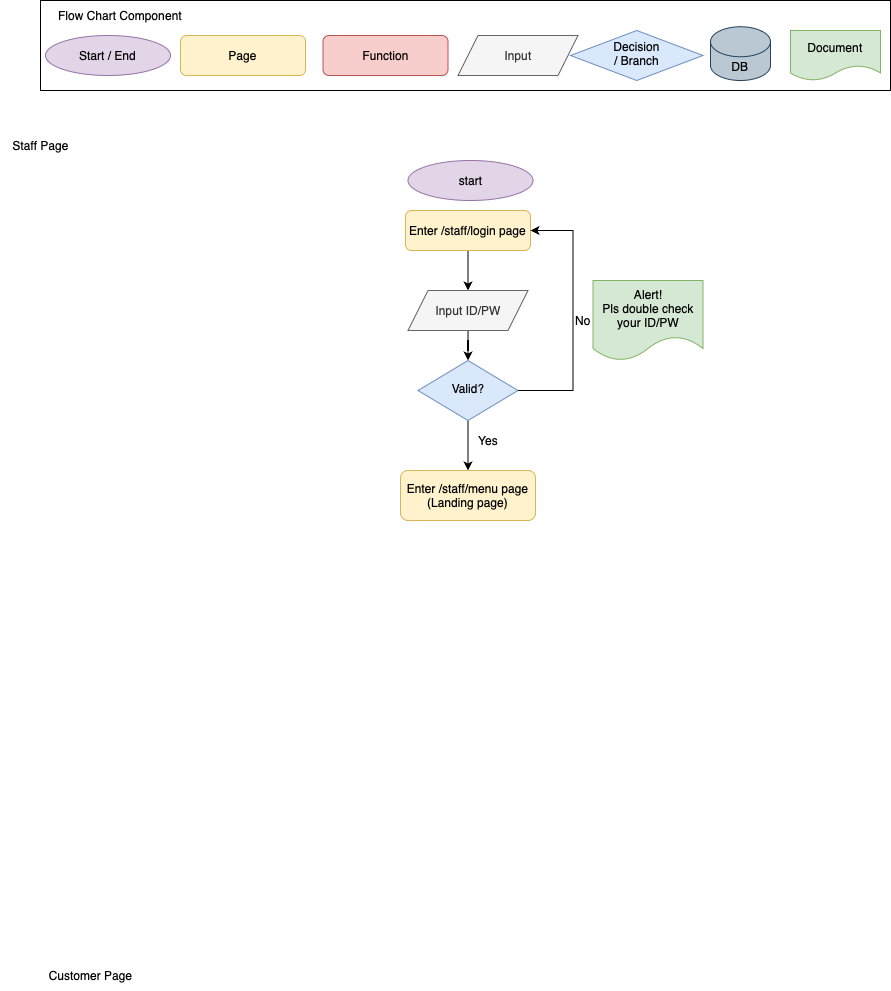

The diagram above was exported from draw.io. Its source (the exported page's mxGraphModel, read from the mxfile embedded in the PNG):
<mxGraphModel dx="1122" dy="1930" grid="1" gridSize="10" guides="1" tooltips="1" connect="1" arrows="1" fold="1" page="1" pageScale="1" pageWidth="827" pageHeight="1169" math="0" shadow="0">
  <root>
    <mxCell id="WIyWlLk6GJQsqaUBKTNV-0" />
    <mxCell id="WIyWlLk6GJQsqaUBKTNV-1" parent="WIyWlLk6GJQsqaUBKTNV-0" />
    <mxCell id="Qe1h2u89oSX8RM9Txa8F-16" value="" style="edgeStyle=orthogonalEdgeStyle;rounded=0;orthogonalLoop=1;jettySize=auto;html=1;" edge="1" parent="WIyWlLk6GJQsqaUBKTNV-1" source="WIyWlLk6GJQsqaUBKTNV-3" target="Qe1h2u89oSX8RM9Txa8F-9">
      <mxGeometry relative="1" as="geometry" />
    </mxCell>
    <mxCell id="WIyWlLk6GJQsqaUBKTNV-3" value="Enter /staff/login page" style="rounded=1;whiteSpace=wrap;html=1;fontSize=12;glass=0;strokeWidth=1;shadow=0;fillColor=#fff2cc;strokeColor=#d6b656;" parent="WIyWlLk6GJQsqaUBKTNV-1" vertex="1">
      <mxGeometry x="405" y="80" width="125" height="40" as="geometry" />
    </mxCell>
    <mxCell id="Qe1h2u89oSX8RM9Txa8F-17" value="" style="edgeStyle=orthogonalEdgeStyle;rounded=0;orthogonalLoop=1;jettySize=auto;html=1;" edge="1" parent="WIyWlLk6GJQsqaUBKTNV-1" source="WIyWlLk6GJQsqaUBKTNV-6" target="Qe1h2u89oSX8RM9Txa8F-5">
      <mxGeometry relative="1" as="geometry" />
    </mxCell>
    <mxCell id="WIyWlLk6GJQsqaUBKTNV-6" value="Valid?" style="rhombus;whiteSpace=wrap;html=1;shadow=0;fontFamily=Helvetica;fontSize=12;align=center;strokeWidth=1;spacing=6;spacingTop=-4;fillColor=#dae8fc;strokeColor=#6c8ebf;" parent="WIyWlLk6GJQsqaUBKTNV-1" vertex="1">
      <mxGeometry x="417.5" y="230" width="100" height="60" as="geometry" />
    </mxCell>
    <mxCell id="Qe1h2u89oSX8RM9Txa8F-1" value="Staff Page" style="text;html=1;align=center;verticalAlign=middle;resizable=0;points=[];autosize=1;strokeColor=none;fillColor=none;" vertex="1" parent="WIyWlLk6GJQsqaUBKTNV-1">
      <mxGeometry width="80" height="30" as="geometry" />
    </mxCell>
    <mxCell id="Qe1h2u89oSX8RM9Txa8F-2" value="Customer Page" style="text;html=1;align=center;verticalAlign=middle;resizable=0;points=[];autosize=1;strokeColor=none;fillColor=none;" vertex="1" parent="WIyWlLk6GJQsqaUBKTNV-1">
      <mxGeometry x="35" y="830" width="110" height="30" as="geometry" />
    </mxCell>
    <mxCell id="Qe1h2u89oSX8RM9Txa8F-5" value="Enter /staff/menu page&lt;div&gt;(Landing page)&lt;/div&gt;" style="rounded=1;whiteSpace=wrap;html=1;rotation=0;fillColor=#fff2cc;strokeColor=#d6b656;" vertex="1" parent="WIyWlLk6GJQsqaUBKTNV-1">
      <mxGeometry x="400" y="340" width="135" height="50" as="geometry" />
    </mxCell>
    <mxCell id="Qe1h2u89oSX8RM9Txa8F-14" value="" style="edgeStyle=orthogonalEdgeStyle;rounded=0;orthogonalLoop=1;jettySize=auto;html=1;" edge="1" parent="WIyWlLk6GJQsqaUBKTNV-1" source="Qe1h2u89oSX8RM9Txa8F-9" target="WIyWlLk6GJQsqaUBKTNV-6">
      <mxGeometry relative="1" as="geometry" />
    </mxCell>
    <mxCell id="Qe1h2u89oSX8RM9Txa8F-9" value="Input ID/PW" style="shape=parallelogram;perimeter=parallelogramPerimeter;whiteSpace=wrap;html=1;fixedSize=1;fillColor=#f5f5f5;fontColor=#333333;strokeColor=#666666;" vertex="1" parent="WIyWlLk6GJQsqaUBKTNV-1">
      <mxGeometry x="407.5" y="160" width="120" height="40" as="geometry" />
    </mxCell>
    <mxCell id="Qe1h2u89oSX8RM9Txa8F-19" value="" style="endArrow=classic;html=1;rounded=0;entryX=1;entryY=0.5;entryDx=0;entryDy=0;exitX=1;exitY=0.5;exitDx=0;exitDy=0;" edge="1" parent="WIyWlLk6GJQsqaUBKTNV-1" source="WIyWlLk6GJQsqaUBKTNV-6" target="WIyWlLk6GJQsqaUBKTNV-3">
      <mxGeometry width="50" height="50" relative="1" as="geometry">
        <mxPoint x="762.5" y="240" as="sourcePoint" />
        <mxPoint x="812.5" y="190" as="targetPoint" />
        <Array as="points">
          <mxPoint x="572.5" y="260" />
          <mxPoint x="572.5" y="190" />
          <mxPoint x="572.5" y="100" />
        </Array>
      </mxGeometry>
    </mxCell>
    <mxCell id="Qe1h2u89oSX8RM9Txa8F-20" value="Yes" style="text;html=1;align=center;verticalAlign=middle;whiteSpace=wrap;rounded=0;" vertex="1" parent="WIyWlLk6GJQsqaUBKTNV-1">
      <mxGeometry x="467.5" y="300" width="40" height="20" as="geometry" />
    </mxCell>
    <mxCell id="Qe1h2u89oSX8RM9Txa8F-21" value="No" style="text;html=1;align=center;verticalAlign=middle;whiteSpace=wrap;rounded=0;" vertex="1" parent="WIyWlLk6GJQsqaUBKTNV-1">
      <mxGeometry x="562.5" y="180" width="40" height="20" as="geometry" />
    </mxCell>
    <mxCell id="Qe1h2u89oSX8RM9Txa8F-22" value="Alert!&lt;div&gt;Pls double check your ID/PW&lt;/div&gt;" style="shape=document;whiteSpace=wrap;html=1;boundedLbl=1;fillColor=#d5e8d4;strokeColor=#82b366;" vertex="1" parent="WIyWlLk6GJQsqaUBKTNV-1">
      <mxGeometry x="592.5" y="150" width="110" height="80" as="geometry" />
    </mxCell>
    <mxCell id="Qe1h2u89oSX8RM9Txa8F-25" value="start" style="ellipse;whiteSpace=wrap;html=1;fillColor=#e1d5e7;strokeColor=#9673a6;" vertex="1" parent="WIyWlLk6GJQsqaUBKTNV-1">
      <mxGeometry x="407.5" y="30" width="125" height="40" as="geometry" />
    </mxCell>
    <mxCell id="Qe1h2u89oSX8RM9Txa8F-26" value="Page" style="rounded=1;whiteSpace=wrap;html=1;fontSize=12;glass=0;strokeWidth=1;shadow=0;fillColor=#fff2cc;strokeColor=#d6b656;" vertex="1" parent="WIyWlLk6GJQsqaUBKTNV-1">
      <mxGeometry x="180" y="-95" width="125" height="40" as="geometry" />
    </mxCell>
    <mxCell id="Qe1h2u89oSX8RM9Txa8F-27" value="Start / End" style="ellipse;whiteSpace=wrap;html=1;fillColor=#e1d5e7;strokeColor=#9673a6;" vertex="1" parent="WIyWlLk6GJQsqaUBKTNV-1">
      <mxGeometry x="45" y="-95" width="125" height="40" as="geometry" />
    </mxCell>
    <mxCell id="Qe1h2u89oSX8RM9Txa8F-28" value="Function" style="rounded=1;whiteSpace=wrap;html=1;fontSize=12;glass=0;strokeWidth=1;shadow=0;fillColor=#f8cecc;strokeColor=#b85450;" vertex="1" parent="WIyWlLk6GJQsqaUBKTNV-1">
      <mxGeometry x="322.5" y="-95" width="125" height="40" as="geometry" />
    </mxCell>
    <mxCell id="Qe1h2u89oSX8RM9Txa8F-29" value="Input" style="shape=parallelogram;perimeter=parallelogramPerimeter;whiteSpace=wrap;html=1;fixedSize=1;fillColor=#f5f5f5;fontColor=#333333;strokeColor=#666666;" vertex="1" parent="WIyWlLk6GJQsqaUBKTNV-1">
      <mxGeometry x="457.5" y="-95" width="120" height="40" as="geometry" />
    </mxCell>
    <mxCell id="Qe1h2u89oSX8RM9Txa8F-30" value="Decision&lt;div&gt;/ Branch&lt;/div&gt;" style="rhombus;whiteSpace=wrap;html=1;shadow=0;fontFamily=Helvetica;fontSize=12;align=center;strokeWidth=1;spacing=6;spacingTop=-4;fillColor=#dae8fc;strokeColor=#6c8ebf;" vertex="1" parent="WIyWlLk6GJQsqaUBKTNV-1">
      <mxGeometry x="570" y="-100" width="132.5" height="50" as="geometry" />
    </mxCell>
    <mxCell id="Qe1h2u89oSX8RM9Txa8F-31" value="DB" style="shape=cylinder3;whiteSpace=wrap;html=1;boundedLbl=1;backgroundOutline=1;size=15;fillColor=#bac8d3;strokeColor=#23445d;" vertex="1" parent="WIyWlLk6GJQsqaUBKTNV-1">
      <mxGeometry x="710" y="-103.75" width="60" height="53.75" as="geometry" />
    </mxCell>
    <mxCell id="Qe1h2u89oSX8RM9Txa8F-32" value="Document" style="shape=document;whiteSpace=wrap;html=1;boundedLbl=1;fillColor=#d5e8d4;strokeColor=#82b366;" vertex="1" parent="WIyWlLk6GJQsqaUBKTNV-1">
      <mxGeometry x="790" y="-100" width="90" height="50" as="geometry" />
    </mxCell>
    <mxCell id="Qe1h2u89oSX8RM9Txa8F-33" value="" style="rounded=0;whiteSpace=wrap;html=1;fillColor=none;" vertex="1" parent="WIyWlLk6GJQsqaUBKTNV-1">
      <mxGeometry x="40" y="-130" width="850" height="90" as="geometry" />
    </mxCell>
    <mxCell id="Qe1h2u89oSX8RM9Txa8F-35" value="Flow Chart Component" style="text;html=1;align=center;verticalAlign=middle;whiteSpace=wrap;rounded=0;" vertex="1" parent="WIyWlLk6GJQsqaUBKTNV-1">
      <mxGeometry x="40" y="-130" width="160" height="30" as="geometry" />
    </mxCell>
  </root>
</mxGraphModel>